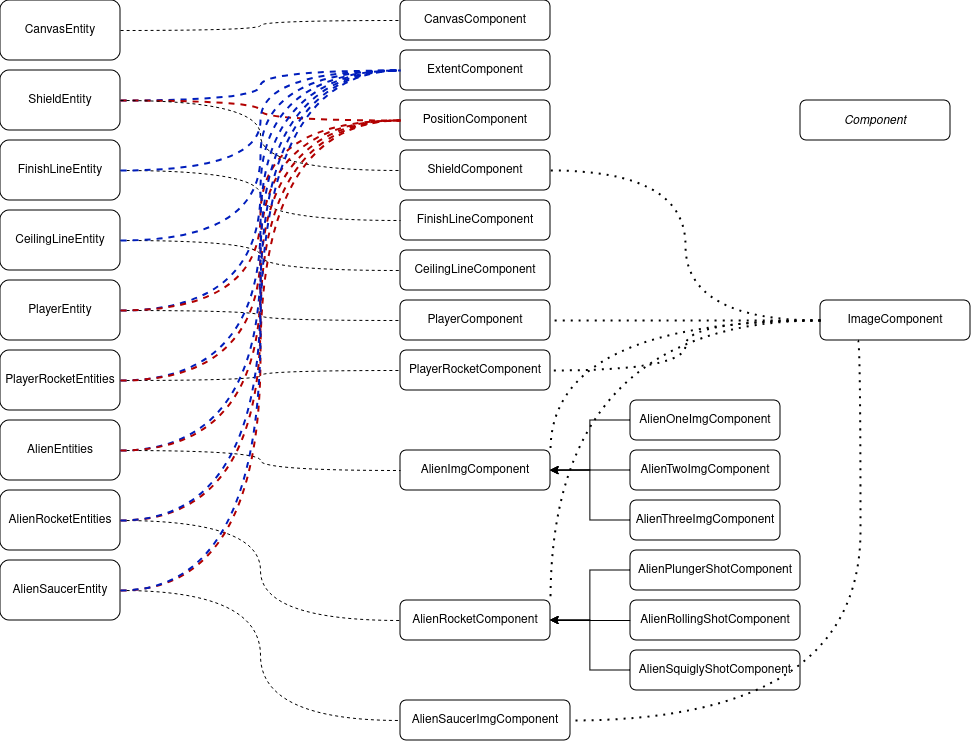

The diagram above was exported from draw.io. Its source (the exported page's mxGraphModel, read from the mxfile embedded in the PNG):
<mxGraphModel dx="2177" dy="880" grid="1" gridSize="10" guides="1" tooltips="1" connect="1" arrows="1" fold="1" page="1" pageScale="1" pageWidth="850" pageHeight="1100" math="0" shadow="0">
  <root>
    <mxCell id="0" />
    <mxCell id="1" parent="0" />
    <mxCell id="2" value="PlayerEntity" style="rounded=1;whiteSpace=wrap;html=1;" vertex="1" parent="1">
      <mxGeometry x="120" y="1840" width="120" height="60" as="geometry" />
    </mxCell>
    <mxCell id="3" value="CanvasEntity" style="rounded=1;whiteSpace=wrap;html=1;" vertex="1" parent="1">
      <mxGeometry x="120" y="1560" width="120" height="60" as="geometry" />
    </mxCell>
    <mxCell id="4" value="PlayerRocketEntities" style="rounded=1;whiteSpace=wrap;html=1;" vertex="1" parent="1">
      <mxGeometry x="120" y="1910" width="120" height="60" as="geometry" />
    </mxCell>
    <mxCell id="5" value="AlienEntities" style="rounded=1;whiteSpace=wrap;html=1;" vertex="1" parent="1">
      <mxGeometry x="120" y="1980" width="120" height="60" as="geometry" />
    </mxCell>
    <mxCell id="6" value="AlienRocketEntities" style="rounded=1;whiteSpace=wrap;html=1;" vertex="1" parent="1">
      <mxGeometry x="120" y="2050" width="120" height="60" as="geometry" />
    </mxCell>
    <mxCell id="7" value="AlienSaucerEntity" style="rounded=1;whiteSpace=wrap;html=1;" vertex="1" parent="1">
      <mxGeometry x="120" y="2120" width="120" height="60" as="geometry" />
    </mxCell>
    <mxCell id="8" value="ShieldEntity" style="rounded=1;whiteSpace=wrap;html=1;" vertex="1" parent="1">
      <mxGeometry x="120" y="1630" width="120" height="60" as="geometry" />
    </mxCell>
    <mxCell id="9" value="FinishLineEntity" style="rounded=1;whiteSpace=wrap;html=1;" vertex="1" parent="1">
      <mxGeometry x="120" y="1700" width="120" height="60" as="geometry" />
    </mxCell>
    <mxCell id="10" value="CeilingLineEntity" style="rounded=1;whiteSpace=wrap;html=1;" vertex="1" parent="1">
      <mxGeometry x="120" y="1770" width="120" height="60" as="geometry" />
    </mxCell>
    <mxCell id="11" value="CanvasComponent" style="rounded=1;whiteSpace=wrap;html=1;" vertex="1" parent="1">
      <mxGeometry x="520" y="1560" width="150" height="40" as="geometry" />
    </mxCell>
    <mxCell id="12" value="" style="endArrow=none;dashed=1;html=1;rounded=0;entryX=0;entryY=0.5;entryDx=0;entryDy=0;exitX=1;exitY=0.5;exitDx=0;exitDy=0;edgeStyle=orthogonalEdgeStyle;curved=1;" edge="1" source="3" target="11" parent="1">
      <mxGeometry width="50" height="50" relative="1" as="geometry">
        <mxPoint x="280" y="1540" as="sourcePoint" />
        <mxPoint x="560" y="1810" as="targetPoint" />
      </mxGeometry>
    </mxCell>
    <mxCell id="13" value="ExtentComponent" style="rounded=1;whiteSpace=wrap;html=1;" vertex="1" parent="1">
      <mxGeometry x="520" y="1610" width="150" height="40" as="geometry" />
    </mxCell>
    <mxCell id="14" value="ShieldComponent" style="rounded=1;whiteSpace=wrap;html=1;" vertex="1" parent="1">
      <mxGeometry x="520" y="1710" width="150" height="40" as="geometry" />
    </mxCell>
    <mxCell id="15" value="PositionComponent" style="rounded=1;whiteSpace=wrap;html=1;" vertex="1" parent="1">
      <mxGeometry x="520" y="1660" width="150" height="40" as="geometry" />
    </mxCell>
    <mxCell id="16" value="" style="endArrow=none;dashed=1;html=1;rounded=0;entryX=0;entryY=0.5;entryDx=0;entryDy=0;exitX=1;exitY=0.5;exitDx=0;exitDy=0;edgeStyle=orthogonalEdgeStyle;curved=1;strokeWidth=2;fillColor=#0050ef;strokeColor=#001DBC;" edge="1" source="8" target="13" parent="1">
      <mxGeometry width="50" height="50" relative="1" as="geometry">
        <mxPoint x="240" y="1635" as="sourcePoint" />
        <mxPoint x="520" y="1625" as="targetPoint" />
      </mxGeometry>
    </mxCell>
    <mxCell id="17" value="" style="endArrow=none;dashed=1;html=1;rounded=0;entryX=0;entryY=0.5;entryDx=0;entryDy=0;exitX=1;exitY=0.5;exitDx=0;exitDy=0;edgeStyle=orthogonalEdgeStyle;curved=1;fillColor=#e51400;strokeColor=#B20000;strokeWidth=2;" edge="1" source="8" target="15" parent="1">
      <mxGeometry width="50" height="50" relative="1" as="geometry">
        <mxPoint x="240" y="1620" as="sourcePoint" />
        <mxPoint x="520" y="1660" as="targetPoint" />
      </mxGeometry>
    </mxCell>
    <mxCell id="18" value="" style="endArrow=none;dashed=1;html=1;rounded=0;entryX=0;entryY=0.5;entryDx=0;entryDy=0;exitX=1;exitY=0.5;exitDx=0;exitDy=0;edgeStyle=orthogonalEdgeStyle;curved=1;" edge="1" source="8" target="14" parent="1">
      <mxGeometry width="50" height="50" relative="1" as="geometry">
        <mxPoint x="240" y="1615" as="sourcePoint" />
        <mxPoint x="520" y="1705" as="targetPoint" />
      </mxGeometry>
    </mxCell>
    <mxCell id="19" value="FinishLineComponent" style="rounded=1;whiteSpace=wrap;html=1;" vertex="1" parent="1">
      <mxGeometry x="520" y="1760" width="150" height="40" as="geometry" />
    </mxCell>
    <mxCell id="20" value="" style="endArrow=none;dashed=1;html=1;rounded=0;entryX=0;entryY=0.5;entryDx=0;entryDy=0;exitX=1;exitY=0.5;exitDx=0;exitDy=0;edgeStyle=orthogonalEdgeStyle;curved=1;" edge="1" source="9" target="19" parent="1">
      <mxGeometry width="50" height="50" relative="1" as="geometry">
        <mxPoint x="260" y="1780" as="sourcePoint" />
        <mxPoint x="540" y="1850" as="targetPoint" />
      </mxGeometry>
    </mxCell>
    <mxCell id="21" value="" style="endArrow=none;dashed=1;html=1;rounded=0;entryX=0;entryY=0.5;entryDx=0;entryDy=0;exitX=1;exitY=0.5;exitDx=0;exitDy=0;edgeStyle=orthogonalEdgeStyle;curved=1;strokeWidth=2;fillColor=#0050ef;strokeColor=#001DBC;" edge="1" source="9" target="13" parent="1">
      <mxGeometry width="50" height="50" relative="1" as="geometry">
        <mxPoint x="230" y="1750" as="sourcePoint" />
        <mxPoint x="510" y="1800" as="targetPoint" />
      </mxGeometry>
    </mxCell>
    <mxCell id="22" value="CeilingLineComponent" style="rounded=1;whiteSpace=wrap;html=1;" vertex="1" parent="1">
      <mxGeometry x="520" y="1810" width="150" height="40" as="geometry" />
    </mxCell>
    <mxCell id="23" value="" style="endArrow=none;dashed=1;html=1;rounded=0;entryX=0;entryY=0.5;entryDx=0;entryDy=0;exitX=1;exitY=0.5;exitDx=0;exitDy=0;edgeStyle=orthogonalEdgeStyle;curved=1;" edge="1" source="10" target="22" parent="1">
      <mxGeometry width="50" height="50" relative="1" as="geometry">
        <mxPoint x="240" y="1820" as="sourcePoint" />
        <mxPoint x="520" y="1870" as="targetPoint" />
      </mxGeometry>
    </mxCell>
    <mxCell id="24" value="" style="endArrow=none;dashed=1;html=1;rounded=0;entryX=0;entryY=0.5;entryDx=0;entryDy=0;exitX=1;exitY=0.5;exitDx=0;exitDy=0;edgeStyle=orthogonalEdgeStyle;curved=1;strokeWidth=2;fillColor=#0050ef;strokeColor=#001DBC;" edge="1" source="10" target="13" parent="1">
      <mxGeometry width="50" height="50" relative="1" as="geometry">
        <mxPoint x="230" y="1840" as="sourcePoint" />
        <mxPoint x="510" y="1870" as="targetPoint" />
      </mxGeometry>
    </mxCell>
    <mxCell id="25" value="PlayerComponent" style="rounded=1;whiteSpace=wrap;html=1;" vertex="1" parent="1">
      <mxGeometry x="520" y="1860" width="150" height="40" as="geometry" />
    </mxCell>
    <mxCell id="26" value="" style="endArrow=none;dashed=1;html=1;rounded=0;entryX=0;entryY=0.5;entryDx=0;entryDy=0;exitX=1;exitY=0.5;exitDx=0;exitDy=0;edgeStyle=orthogonalEdgeStyle;curved=1;" edge="1" source="2" target="25" parent="1">
      <mxGeometry width="50" height="50" relative="1" as="geometry">
        <mxPoint x="230" y="1850" as="sourcePoint" />
        <mxPoint x="510" y="1880" as="targetPoint" />
      </mxGeometry>
    </mxCell>
    <mxCell id="27" value="" style="endArrow=none;dashed=1;html=1;rounded=0;entryX=0;entryY=0.5;entryDx=0;entryDy=0;exitX=1;exitY=0.5;exitDx=0;exitDy=0;edgeStyle=orthogonalEdgeStyle;curved=1;strokeWidth=2;fillColor=#0050ef;strokeColor=#001DBC;" edge="1" source="2" target="13" parent="1">
      <mxGeometry width="50" height="50" relative="1" as="geometry">
        <mxPoint x="240" y="1860" as="sourcePoint" />
        <mxPoint x="520" y="1870" as="targetPoint" />
      </mxGeometry>
    </mxCell>
    <mxCell id="28" value="" style="endArrow=none;dashed=1;html=1;rounded=0;entryX=0;entryY=0.5;entryDx=0;entryDy=0;exitX=1;exitY=0.5;exitDx=0;exitDy=0;edgeStyle=orthogonalEdgeStyle;curved=1;fillColor=#e51400;strokeColor=#B20000;strokeWidth=2;" edge="1" source="2" target="15" parent="1">
      <mxGeometry width="50" height="50" relative="1" as="geometry">
        <mxPoint x="250" y="1890" as="sourcePoint" />
        <mxPoint x="530" y="1650" as="targetPoint" />
      </mxGeometry>
    </mxCell>
    <mxCell id="29" value="PlayerRocketComponent" style="rounded=1;whiteSpace=wrap;html=1;" vertex="1" parent="1">
      <mxGeometry x="520" y="1910" width="150" height="40" as="geometry" />
    </mxCell>
    <mxCell id="30" value="" style="endArrow=none;dashed=1;html=1;rounded=0;entryX=0;entryY=0.5;entryDx=0;entryDy=0;exitX=1;exitY=0.5;exitDx=0;exitDy=0;edgeStyle=orthogonalEdgeStyle;curved=1;" edge="1" source="4" target="29" parent="1">
      <mxGeometry width="50" height="50" relative="1" as="geometry">
        <mxPoint x="230" y="1925" as="sourcePoint" />
        <mxPoint x="510" y="1935" as="targetPoint" />
      </mxGeometry>
    </mxCell>
    <mxCell id="31" value="" style="endArrow=none;dashed=1;html=1;rounded=0;entryX=0;entryY=0.5;entryDx=0;entryDy=0;exitX=1;exitY=0.5;exitDx=0;exitDy=0;edgeStyle=orthogonalEdgeStyle;curved=1;strokeWidth=2;fillColor=#0050ef;strokeColor=#001DBC;" edge="1" source="4" target="13" parent="1">
      <mxGeometry width="50" height="50" relative="1" as="geometry">
        <mxPoint x="240" y="1920" as="sourcePoint" />
        <mxPoint x="520" y="1910" as="targetPoint" />
      </mxGeometry>
    </mxCell>
    <mxCell id="32" value="" style="endArrow=none;dashed=1;html=1;rounded=0;entryX=0;entryY=0.5;entryDx=0;entryDy=0;exitX=1;exitY=0.5;exitDx=0;exitDy=0;edgeStyle=orthogonalEdgeStyle;curved=1;strokeWidth=2;fillColor=#e51400;strokeColor=#B20000;" edge="1" source="4" target="15" parent="1">
      <mxGeometry width="50" height="50" relative="1" as="geometry">
        <mxPoint x="260" y="1950" as="sourcePoint" />
        <mxPoint x="540" y="1640" as="targetPoint" />
      </mxGeometry>
    </mxCell>
    <mxCell id="33" value="AlienImgComponent" style="rounded=1;whiteSpace=wrap;html=1;" vertex="1" parent="1">
      <mxGeometry x="520" y="2010" width="150" height="40" as="geometry" />
    </mxCell>
    <mxCell id="34" style="edgeStyle=orthogonalEdgeStyle;rounded=0;orthogonalLoop=1;jettySize=auto;html=1;exitX=0;exitY=0.5;exitDx=0;exitDy=0;entryX=1;entryY=0.5;entryDx=0;entryDy=0;" edge="1" source="35" target="33" parent="1">
      <mxGeometry relative="1" as="geometry" />
    </mxCell>
    <mxCell id="35" value="AlienOneImgComponent" style="rounded=1;whiteSpace=wrap;html=1;" vertex="1" parent="1">
      <mxGeometry x="750" y="1960" width="150" height="40" as="geometry" />
    </mxCell>
    <mxCell id="36" style="edgeStyle=orthogonalEdgeStyle;rounded=0;orthogonalLoop=1;jettySize=auto;html=1;exitX=0;exitY=0.5;exitDx=0;exitDy=0;" edge="1" source="37" parent="1">
      <mxGeometry relative="1" as="geometry">
        <mxPoint x="670" y="2030.2857142857142" as="targetPoint" />
      </mxGeometry>
    </mxCell>
    <mxCell id="37" value="AlienTwoImgComponent" style="rounded=1;whiteSpace=wrap;html=1;" vertex="1" parent="1">
      <mxGeometry x="750" y="2010" width="150" height="40" as="geometry" />
    </mxCell>
    <mxCell id="38" style="edgeStyle=orthogonalEdgeStyle;rounded=0;orthogonalLoop=1;jettySize=auto;html=1;exitX=0;exitY=0.5;exitDx=0;exitDy=0;entryX=1;entryY=0.5;entryDx=0;entryDy=0;" edge="1" source="39" target="33" parent="1">
      <mxGeometry relative="1" as="geometry" />
    </mxCell>
    <mxCell id="39" value="AlienThreeImgComponent" style="rounded=1;whiteSpace=wrap;html=1;" vertex="1" parent="1">
      <mxGeometry x="750" y="2060" width="150" height="40" as="geometry" />
    </mxCell>
    <mxCell id="40" value="" style="endArrow=none;dashed=1;html=1;rounded=0;entryX=0;entryY=0.5;entryDx=0;entryDy=0;exitX=1;exitY=0.5;exitDx=0;exitDy=0;edgeStyle=orthogonalEdgeStyle;curved=1;" edge="1" source="5" target="33" parent="1">
      <mxGeometry width="50" height="50" relative="1" as="geometry">
        <mxPoint x="240" y="1985" as="sourcePoint" />
        <mxPoint x="520" y="1975" as="targetPoint" />
      </mxGeometry>
    </mxCell>
    <mxCell id="41" value="" style="endArrow=none;dashed=1;html=1;rounded=0;entryX=0;entryY=0.5;entryDx=0;entryDy=0;exitX=1;exitY=0.5;exitDx=0;exitDy=0;edgeStyle=orthogonalEdgeStyle;curved=1;strokeWidth=2;fillColor=#0050ef;strokeColor=#001DBC;" edge="1" source="5" target="13" parent="1">
      <mxGeometry width="50" height="50" relative="1" as="geometry">
        <mxPoint x="240" y="1990" as="sourcePoint" />
        <mxPoint x="520" y="2010" as="targetPoint" />
      </mxGeometry>
    </mxCell>
    <mxCell id="42" value="" style="endArrow=none;dashed=1;html=1;rounded=0;entryX=0;entryY=0.5;entryDx=0;entryDy=0;exitX=1;exitY=0.5;exitDx=0;exitDy=0;edgeStyle=orthogonalEdgeStyle;curved=1;fillColor=#e51400;strokeColor=#B20000;strokeWidth=2;" edge="1" source="5" target="15" parent="1">
      <mxGeometry width="50" height="50" relative="1" as="geometry">
        <mxPoint x="250" y="2020" as="sourcePoint" />
        <mxPoint x="530" y="1640" as="targetPoint" />
      </mxGeometry>
    </mxCell>
    <mxCell id="43" value="AlienRocketComponent" style="rounded=1;whiteSpace=wrap;html=1;" vertex="1" parent="1">
      <mxGeometry x="520" y="2160" width="150" height="40" as="geometry" />
    </mxCell>
    <mxCell id="44" style="edgeStyle=orthogonalEdgeStyle;rounded=0;orthogonalLoop=1;jettySize=auto;html=1;exitX=0;exitY=0.5;exitDx=0;exitDy=0;entryX=1;entryY=0.5;entryDx=0;entryDy=0;" edge="1" source="45" target="43" parent="1">
      <mxGeometry relative="1" as="geometry" />
    </mxCell>
    <mxCell id="45" value="AlienPlungerShotComponent" style="rounded=1;whiteSpace=wrap;html=1;" vertex="1" parent="1">
      <mxGeometry x="750" y="2110" width="170" height="40" as="geometry" />
    </mxCell>
    <mxCell id="46" style="edgeStyle=orthogonalEdgeStyle;rounded=0;orthogonalLoop=1;jettySize=auto;html=1;exitX=0;exitY=0.5;exitDx=0;exitDy=0;entryX=1;entryY=0.5;entryDx=0;entryDy=0;" edge="1" source="47" target="43" parent="1">
      <mxGeometry relative="1" as="geometry" />
    </mxCell>
    <mxCell id="47" value="AlienRollingShotComponent" style="rounded=1;whiteSpace=wrap;html=1;" vertex="1" parent="1">
      <mxGeometry x="750" y="2160" width="170" height="40" as="geometry" />
    </mxCell>
    <mxCell id="48" style="edgeStyle=orthogonalEdgeStyle;rounded=0;orthogonalLoop=1;jettySize=auto;html=1;exitX=0;exitY=0.5;exitDx=0;exitDy=0;entryX=1;entryY=0.5;entryDx=0;entryDy=0;" edge="1" source="49" target="43" parent="1">
      <mxGeometry relative="1" as="geometry" />
    </mxCell>
    <mxCell id="49" value="AlienSquiglyShotComponent" style="rounded=1;whiteSpace=wrap;html=1;" vertex="1" parent="1">
      <mxGeometry x="750" y="2210" width="170" height="40" as="geometry" />
    </mxCell>
    <mxCell id="50" value="" style="endArrow=none;dashed=1;html=1;rounded=0;entryX=0;entryY=0.5;entryDx=0;entryDy=0;exitX=1;exitY=0.5;exitDx=0;exitDy=0;edgeStyle=orthogonalEdgeStyle;curved=1;" edge="1" source="6" target="43" parent="1">
      <mxGeometry width="50" height="50" relative="1" as="geometry">
        <mxPoint x="230" y="2050" as="sourcePoint" />
        <mxPoint x="510" y="2070" as="targetPoint" />
      </mxGeometry>
    </mxCell>
    <mxCell id="51" value="" style="endArrow=none;dashed=1;html=1;rounded=0;entryX=0;entryY=0.5;entryDx=0;entryDy=0;exitX=1;exitY=0.5;exitDx=0;exitDy=0;edgeStyle=orthogonalEdgeStyle;curved=1;strokeWidth=2;fillColor=#e51400;strokeColor=#B20000;" edge="1" source="6" target="15" parent="1">
      <mxGeometry width="50" height="50" relative="1" as="geometry">
        <mxPoint x="260" y="2060" as="sourcePoint" />
        <mxPoint x="540" y="2160" as="targetPoint" />
      </mxGeometry>
    </mxCell>
    <mxCell id="52" value="" style="endArrow=none;dashed=1;html=1;rounded=0;entryX=0;entryY=0.5;entryDx=0;entryDy=0;exitX=1;exitY=0.5;exitDx=0;exitDy=0;edgeStyle=orthogonalEdgeStyle;curved=1;strokeWidth=2;fillColor=#0050ef;strokeColor=#001DBC;" edge="1" source="6" target="13" parent="1">
      <mxGeometry width="50" height="50" relative="1" as="geometry">
        <mxPoint x="260" y="2090" as="sourcePoint" />
        <mxPoint x="540" y="1690" as="targetPoint" />
      </mxGeometry>
    </mxCell>
    <mxCell id="53" value="AlienSaucerImgComponent" style="rounded=1;whiteSpace=wrap;html=1;" vertex="1" parent="1">
      <mxGeometry x="520" y="2260" width="170" height="40" as="geometry" />
    </mxCell>
    <mxCell id="54" value="" style="endArrow=none;dashed=1;html=1;rounded=0;entryX=0;entryY=0.5;entryDx=0;entryDy=0;exitX=1;exitY=0.5;exitDx=0;exitDy=0;edgeStyle=orthogonalEdgeStyle;curved=1;" edge="1" source="7" target="53" parent="1">
      <mxGeometry width="50" height="50" relative="1" as="geometry">
        <mxPoint x="220" y="2180" as="sourcePoint" />
        <mxPoint x="500" y="2280" as="targetPoint" />
      </mxGeometry>
    </mxCell>
    <mxCell id="55" value="" style="endArrow=none;dashed=1;html=1;rounded=0;entryX=0;entryY=0.5;entryDx=0;entryDy=0;exitX=1;exitY=0.5;exitDx=0;exitDy=0;edgeStyle=orthogonalEdgeStyle;curved=1;strokeWidth=2;fillColor=#e51400;strokeColor=#B20000;" edge="1" source="7" target="15" parent="1">
      <mxGeometry width="50" height="50" relative="1" as="geometry">
        <mxPoint x="250" y="2130" as="sourcePoint" />
        <mxPoint x="530" y="2260" as="targetPoint" />
      </mxGeometry>
    </mxCell>
    <mxCell id="56" value="" style="endArrow=none;dashed=1;html=1;rounded=0;entryX=0;entryY=0.5;entryDx=0;entryDy=0;exitX=1;exitY=0.5;exitDx=0;exitDy=0;edgeStyle=orthogonalEdgeStyle;curved=1;strokeWidth=2;fillColor=#0050ef;strokeColor=#001DBC;" edge="1" source="7" target="13" parent="1">
      <mxGeometry width="50" height="50" relative="1" as="geometry">
        <mxPoint x="250" y="2150" as="sourcePoint" />
        <mxPoint x="530" y="1680" as="targetPoint" />
      </mxGeometry>
    </mxCell>
    <mxCell id="57" value="&lt;i&gt;Component&lt;/i&gt;" style="rounded=1;whiteSpace=wrap;html=1;" vertex="1" parent="1">
      <mxGeometry x="920" y="1660" width="150" height="40" as="geometry" />
    </mxCell>
    <mxCell id="58" value="ImageComponent" style="rounded=1;whiteSpace=wrap;html=1;" vertex="1" parent="1">
      <mxGeometry x="940" y="1860" width="150" height="40" as="geometry" />
    </mxCell>
    <mxCell id="59" value="" style="endArrow=none;dashed=1;html=1;dashPattern=1 3;strokeWidth=2;rounded=0;exitX=0;exitY=0.5;exitDx=0;exitDy=0;curved=1;edgeStyle=orthogonalEdgeStyle;entryX=1;entryY=0.5;entryDx=0;entryDy=0;" edge="1" source="58" target="14" parent="1">
      <mxGeometry width="50" height="50" relative="1" as="geometry">
        <mxPoint x="990" y="1810" as="sourcePoint" />
        <mxPoint x="830" y="1860" as="targetPoint" />
      </mxGeometry>
    </mxCell>
    <mxCell id="60" value="" style="endArrow=none;dashed=1;html=1;dashPattern=1 3;strokeWidth=2;rounded=0;exitX=0;exitY=0.5;exitDx=0;exitDy=0;curved=1;edgeStyle=orthogonalEdgeStyle;entryX=1;entryY=0.5;entryDx=0;entryDy=0;" edge="1" source="58" target="25" parent="1">
      <mxGeometry width="50" height="50" relative="1" as="geometry">
        <mxPoint x="1060" y="1900" as="sourcePoint" />
        <mxPoint x="650" y="1750" as="targetPoint" />
      </mxGeometry>
    </mxCell>
    <mxCell id="61" value="" style="endArrow=none;dashed=1;html=1;dashPattern=1 3;strokeWidth=2;rounded=0;exitX=0;exitY=0.5;exitDx=0;exitDy=0;curved=1;edgeStyle=orthogonalEdgeStyle;entryX=1;entryY=0.5;entryDx=0;entryDy=0;" edge="1" source="58" target="29" parent="1">
      <mxGeometry width="50" height="50" relative="1" as="geometry">
        <mxPoint x="1080" y="1900" as="sourcePoint" />
        <mxPoint x="670" y="1900" as="targetPoint" />
      </mxGeometry>
    </mxCell>
    <mxCell id="62" value="" style="endArrow=none;dashed=1;html=1;dashPattern=1 3;strokeWidth=2;rounded=0;exitX=0;exitY=0.5;exitDx=0;exitDy=0;curved=1;edgeStyle=orthogonalEdgeStyle;entryX=1;entryY=0;entryDx=0;entryDy=0;" edge="1" source="58" target="33" parent="1">
      <mxGeometry width="50" height="50" relative="1" as="geometry">
        <mxPoint x="1190" y="1930" as="sourcePoint" />
        <mxPoint x="780" y="1980" as="targetPoint" />
      </mxGeometry>
    </mxCell>
    <mxCell id="63" value="" style="endArrow=none;dashed=1;html=1;dashPattern=1 3;strokeWidth=2;rounded=0;exitX=0.25;exitY=1;exitDx=0;exitDy=0;curved=1;edgeStyle=orthogonalEdgeStyle;entryX=1;entryY=0.5;entryDx=0;entryDy=0;" edge="1" source="58" target="53" parent="1">
      <mxGeometry width="50" height="50" relative="1" as="geometry">
        <mxPoint x="1240" y="2260" as="sourcePoint" />
        <mxPoint x="830" y="2310" as="targetPoint" />
        <Array as="points">
          <mxPoint x="980" y="1900" />
          <mxPoint x="980" y="2280" />
        </Array>
      </mxGeometry>
    </mxCell>
    <mxCell id="64" value="" style="endArrow=none;dashed=1;html=1;dashPattern=1 3;strokeWidth=2;rounded=0;exitX=0;exitY=0.5;exitDx=0;exitDy=0;curved=1;edgeStyle=orthogonalEdgeStyle;entryX=1;entryY=0;entryDx=0;entryDy=0;" edge="1" source="58" target="43" parent="1">
      <mxGeometry width="50" height="50" relative="1" as="geometry">
        <mxPoint x="980" y="1900" as="sourcePoint" />
        <mxPoint x="710" y="2030" as="targetPoint" />
      </mxGeometry>
    </mxCell>
  </root>
</mxGraphModel>